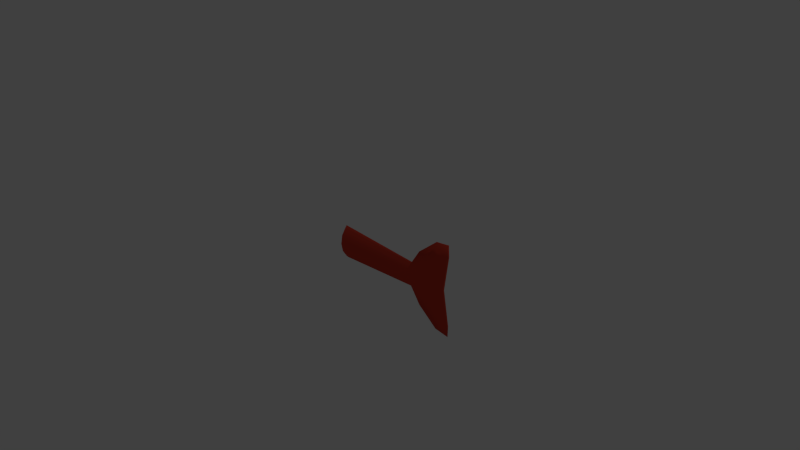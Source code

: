 # Source: tail_02.blend  (saved by Blender 2.76.0; exported with 4.5.12 LTS)
import bpy
from mathutils import Matrix  # noqa: F401  (used for matrix-valued properties, if any)

bpy.ops.wm.read_factory_settings(use_empty=True)
scene = bpy.context.scene
scene.name = 'Scene'

# ---- collections
col_collection_1 = bpy.data.collections.new('Collection 1'); scene.collection.children.link(col_collection_1)

# ---- materials (node trees are filled in below, after node groups)
mat_fishy = bpy.data.materials.new('fishy')
mat_fishy.alpha_threshold = 0.0
mat_fishy.use_transparent_shadow = False
mat_fishy.diffuse_color = (0.6383, 0.05529, 0.03089, 1.0)
mat_fishy.specular_color = (0.009393, 0.1902, 0.01582)
mat_fishy.roughness = 0.5

# ---- material node trees

# ---- world
world_world = bpy.data.worlds.new('World'); scene.world = world_world
world_world.color = (0.05088, 0.05088, 0.05088)
world_world.use_sun_shadow = False
world_world.sun_shadow_jitter_overblur = 0.0
world_world.cycles.sampling_method = 'MANUAL'
world_world.cycles.sample_map_resolution = 256

# ---- cameras
cam_camera = bpy.data.cameras.new('Camera')
cam_camera.clip_end = 100.0
cam_camera.lens = 35.0
cam_camera.sensor_width = 32.0
cam_camera.sensor_height = 18.0
cam_camera.ortho_scale = 7.314
cam_camera.dof.focus_distance = 0.0
cam_camera.dof.aperture_fstop = 128.0

# ---- lights
light_lamp = bpy.data.lights.new('Lamp', 'POINT')
light_lamp.transmission_factor = 0.0
light_lamp.cutoff_distance = 30.0
light_lamp.energy = 100.0
light_lamp.shadow_buffer_clip_start = 1.001
light_lamp.shadow_soft_size = 0.1
light_lamp.shadow_maximum_resolution = 0.006
light_lamp.use_absolute_resolution = True
light_lamp.cycles.use_multiple_importance_sampling = False

# ---- meshes
me_tail_mesh = bpy.data.meshes.new('tail-mesh')
me_tail_mesh.from_pydata([(1.334, -0.01268, 0.6277), (-0.5132, -0.03623, 0.2051), (0.7161, -0.02635, 0.158), (1.134, -0.01562, 0.5993), (0.8583, -0.02115, 0.374), (-0.5132, -0.09338, 0.1152), (1.33, -0.01923, 0.4629), (0.7161, -0.04546, 0.07927), (1.089, -0.01948, 0.2314), (0.8667, -0.02057, 0.1617), (1.249, -0.01797, 5.353e-08), (-0.5132, -0.1134, -2.053e-07), (1.334, -0.01268, -0.6277), (-0.5132, -0.03623, -0.2051), (0.7161, -0.05366, -5.588e-08), (0.7161, -0.02635, -0.158), (1.045, -0.0244, -2.46e-10), (1.134, -0.01562, -0.5993), (0.8583, -0.02115, -0.374), (0.8751, -0.02541, -3.301e-08), (-0.5132, -0.09338, -0.1152), (1.33, -0.01923, -0.4629), (0.7161, -0.04546, -0.07927), (1.089, -0.01948, -0.2314), (0.8667, -0.02057, -0.1617), (1.334, -0.005895, 0.6277), (1.336, -0.009288, 0.6277), (-0.5132, 0.01765, 0.2051), (-0.5132, -0.009288, 0.2372), (0.7161, -0.009288, 0.158), (0.7161, 0.007774, 0.158), (1.134, -0.009288, 0.5993), (1.134, -0.00296, 0.5993), (0.8583, 0.002578, 0.374), (0.8583, -0.009288, 0.374), (-0.5132, 0.0748, 0.1152), (1.343, -0.009288, 0.4743), (1.33, 0.0006491, 0.4629), (0.7161, 0.02689, 0.07927), (1.089, 0.0009081, 0.2314), (0.8667, 0.00199, 0.1617), (1.249, -0.0006081, 5.353e-08), (1.268, -0.009288, 5.522e-08), (-0.5132, 0.09482, -2.053e-07), (1.334, -0.005895, -0.6277), (1.336, -0.009288, -0.6277), (-0.5132, 0.01765, -0.2051), (-0.5132, -0.009288, -0.2372), (0.7161, 0.03509, -5.588e-08), (0.7161, -0.009288, -0.158), (0.7161, 0.007774, -0.158), (1.045, 0.005827, -2.46e-10), (1.134, -0.009288, -0.5993), (1.134, -0.00296, -0.5993), (0.8583, 0.002578, -0.374), (0.8751, 0.006831, -3.301e-08), (0.8583, -0.009288, -0.374), (-0.5132, 0.0748, -0.1152), (1.343, -0.009288, -0.4743), (1.33, 0.0006491, -0.4629), (0.7161, 0.02689, -0.07927), (1.089, 0.0009081, -0.2314), (0.8667, 0.00199, -0.1617)], [], [(31, 3, 0, 26), (36, 6, 10, 42), (7, 2, 1, 5), (9, 4, 2, 7), (28, 1, 2, 29), (6, 0, 3, 8), (34, 4, 3, 31), (29, 2, 4, 34), (8, 3, 4, 9), (16, 8, 9, 19), (10, 6, 8, 16), (19, 9, 7, 14), (14, 7, 5, 11), (26, 0, 6, 36), (52, 45, 12, 17), (58, 42, 10, 21), (22, 20, 13, 15), (24, 22, 15, 18), (47, 49, 15, 13), (21, 23, 17, 12), (56, 52, 17, 18), (49, 56, 18, 15), (23, 24, 18, 17), (16, 19, 24, 23), (10, 16, 23, 21), (19, 14, 22, 24), (14, 11, 20, 22), (45, 58, 21, 12), (31, 26, 25, 32), (36, 42, 41, 37), (38, 35, 27, 30), (40, 38, 30, 33), (28, 29, 30, 27), (37, 39, 32, 25), (34, 31, 32, 33), (29, 34, 33, 30), (39, 40, 33, 32), (51, 55, 40, 39), (41, 51, 39, 37), (55, 48, 38, 40), (48, 43, 35, 38), (26, 36, 37, 25), (52, 53, 44, 45), (58, 59, 41, 42), (60, 50, 46, 57), (62, 54, 50, 60), (47, 46, 50, 49), (59, 44, 53, 61), (56, 54, 53, 52), (49, 50, 54, 56), (61, 53, 54, 62), (51, 61, 62, 55), (41, 59, 61, 51), (55, 62, 60, 48), (48, 60, 57, 43), (45, 44, 59, 58)])
me_tail_mesh.polygons.foreach_set('use_smooth', [True] * 56)
me_tail_mesh.materials.append(mat_fishy)
me_tail_mesh.use_remesh_preserve_volume = False
me_tail_mesh.use_remesh_preserve_attributes = False
me_tail_mesh.use_mirror_vertex_groups = False
me_tail_mesh.update()

# ---- objects
ob_1_tail = bpy.data.objects.new('1-tail', me_tail_mesh)
ob_lamp = bpy.data.objects.new('Lamp', light_lamp)
ob_camera = bpy.data.objects.new('Camera', cam_camera)

# ---- transforms, parenting, visibility, modifiers, constraints
ob_1_tail.location = (0.0, 0.0, 0.0)
ob_1_tail.lineart.crease_threshold = 0.0
ob_lamp.location = (4.076, 1.005, 5.904)
ob_lamp.rotation_euler = (0.6503, 0.05522, 1.866)
ob_lamp.lock_rotations_4d = False
ob_lamp.empty_display_type = 'ARROWS'
ob_lamp.color = (0.0, 0.0, 0.0, 0.0)
ob_lamp.lineart.crease_threshold = 0.0
ob_camera.location = (7.481, -6.508, 5.344)
ob_camera.rotation_euler = (1.109, 0.01082, 0.8149)
ob_camera.lock_rotations_4d = False
ob_camera.empty_display_type = 'ARROWS'
ob_camera.color = (0.0, 0.0, 0.0, 0.0)
ob_camera.display_type = 'WIRE'
ob_camera.lineart.crease_threshold = 0.0

# ---- collection membership
col_collection_1.objects.link(ob_1_tail)
col_collection_1.objects.link(ob_lamp)
col_collection_1.objects.link(ob_camera)

# ---- scene / render settings (as saved in the file)
scene.camera = ob_camera
scene.frame_start = 1; scene.frame_end = 250; scene.frame_set(1)
scene.render.engine = 'BLENDER_EEVEE_NEXT'
scene.render.resolution_percentage = 50
scene.render.dither_intensity = 0.0
scene.cycles.use_denoising = False
scene.cycles.samples = 10
scene.cycles.sampling_pattern = 'TABULATED_SOBOL'
scene.cycles.light_sampling_threshold = 0.0
scene.cycles.use_adaptive_sampling = False
scene.cycles.use_light_tree = False
scene.cycles.blur_glossy = 0.0
scene.cycles.pixel_filter_type = 'GAUSSIAN'
scene.cycles.sample_clamp_indirect = 0.0
scene.view_settings.view_transform = 'Standard'
bpy.context.view_layer.update()
